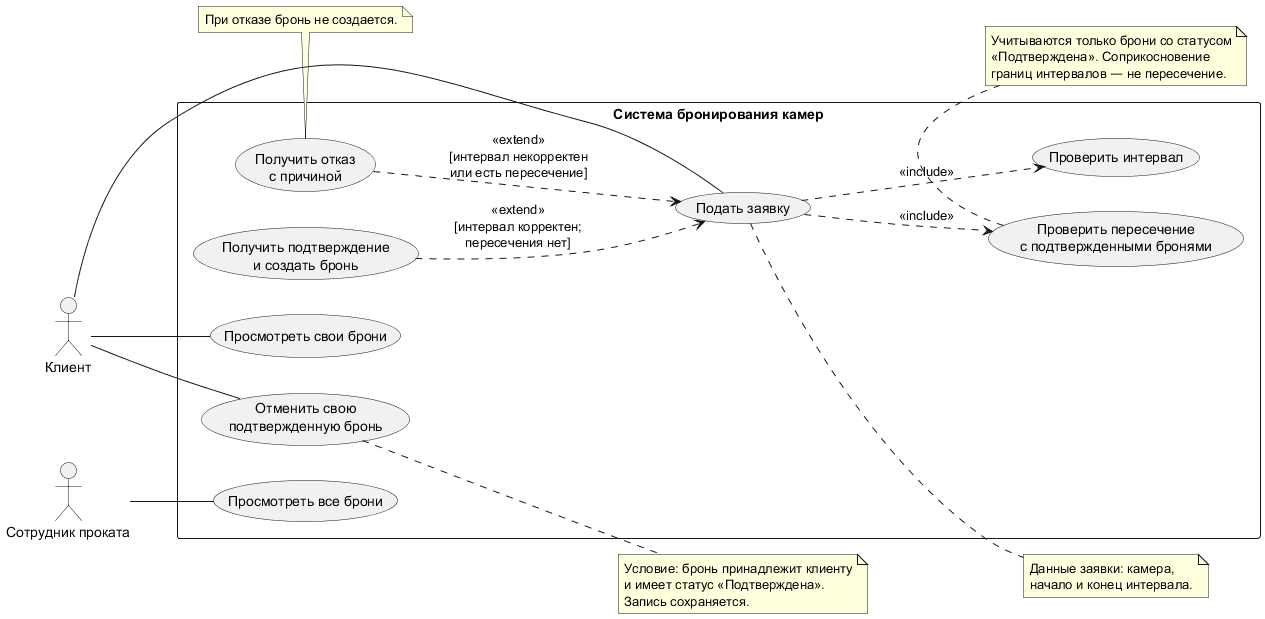

The diagram above was rendered by PlantUML. Its source (embedded in the PNG):
@startuml
left to right direction

actor "Клиент" as Client
actor "Сотрудник проката" as Employee

rectangle "Система бронирования камер" {
  usecase "Подать заявку" as Submit
  usecase "Проверить интервал" as Validate
  usecase "Проверить пересечение\nс подтвержденными бронями" as CheckOverlap
  usecase "Получить подтверждение\nи создать бронь" as Confirm
  usecase "Получить отказ\nс причиной" as Reject
  usecase "Просмотреть свои брони" as ViewOwn
  usecase "Отменить свою\nподтвержденную бронь" as Cancel
  usecase "Просмотреть все брони" as ViewAll
}

Client -- Submit
Client -- ViewOwn
Client -- Cancel
Employee -- ViewAll

Submit ..> Validate : <<include>>
Submit ..> CheckOverlap : <<include>>
Confirm ..> Submit : <<extend>>\n[интервал корректен;\nпересечения нет]
Reject ..> Submit : <<extend>>\n[интервал некорректен\nили есть пересечение]

note right of Submit
  Данные заявки: камера,
  начало и конец интервала.
end note

note right of Cancel
  Условие: бронь принадлежит клиенту
  и имеет статус «Подтверждена».
  Запись сохраняется.
end note

note bottom of CheckOverlap
  Учитываются только брони со статусом
  «Подтверждена». Соприкосновение
  границ интервалов — не пересечение.
end note

note bottom of Reject
  При отказе бронь не создается.
end note
@enduml